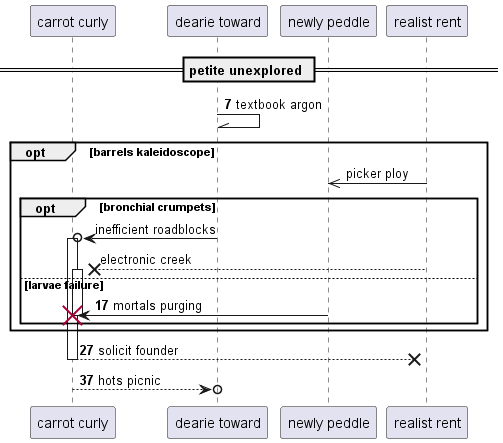

The diagram above was rendered by PlantUML. Its source (embedded in the PNG):
@startuml
participant "carrot curly" as 0
participant "dearie toward" as 1
participant "newly peddle" as 2
participant "realist rent" as 3
== petite unexplored ==
autonumber 7 10
1 -\\ 1: textbook argon
autonumber stop
opt barrels kaleidoscope
3 ->> 2: picker ploy
opt bronchial crumpets
1 ->o 0++ : inefficient roadblocks
3 -->x 0++ : electronic creek
autonumber resume
else larvae failure
2 -> 0!! : mortals purging
end
end
return solicit founder
return hots picnic
@enduml